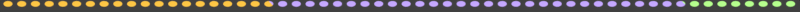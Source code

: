 # Source: rendernormal.scorebar-colour.blend  (saved by Blender 2.78.0; exported with 4.5.12 LTS)
import bpy
from mathutils import Matrix  # noqa: F401  (used for matrix-valued properties, if any)

bpy.ops.wm.read_factory_settings(use_empty=True)
scene = bpy.context.scene
scene.name = 'menu-back'

# ---- collections
col_collection_1 = bpy.data.collections.new('Collection 1'); scene.collection.children.link(col_collection_1)
col_collection_2 = bpy.data.collections.new('Collection 2'); scene.collection.children.link(col_collection_2)
col_collection_2.hide_render = True
col_collection_2.hide_viewport = True
col_collection_11 = bpy.data.collections.new('Collection 11'); scene.collection.children.link(col_collection_11)
col_collection_11.hide_render = True
col_collection_11.hide_viewport = True

# ---- materials (node trees are filled in below, after node groups)
mat_sliderborderpurple_ish_ani1_001 = bpy.data.materials.new('sliderborderpurple-ish-ani1.001')
mat_sliderborderpurple_ish_ani1_001.alpha_threshold = 0.0
mat_sliderborderpurple_ish_ani1_001.roughness = 0.5
mat_sliderborderpurple_ish_ani1_002 = bpy.data.materials.new('sliderborderpurple-ish-ani1.002')
mat_sliderborderpurple_ish_ani1_002.alpha_threshold = 0.0
mat_sliderborderpurple_ish_ani1_002.roughness = 0.5
mat_sliderborderpurple_ish = bpy.data.materials.new('sliderborderpurple-ish')

# ---- material node trees
mat_sliderborderpurple_ish_ani1_001.use_nodes = True; mat_sliderborderpurple_ish_ani1_001.node_tree.nodes.clear()
mat_sliderborderpurple_ish_ani1_002.use_nodes = True; mat_sliderborderpurple_ish_ani1_002.node_tree.nodes.clear()

# ---- world
world_world_010 = bpy.data.worlds.new('World.010'); scene.world = world_world_010
world_world_010.color = (0.05088, 0.05088, 0.05088)
world_world_010.use_sun_shadow = False
world_world_010.sun_shadow_jitter_overblur = 0.0
world_world_010.cycles.sampling_method = 'MANUAL'

# ---- cameras
cam_camera_041 = bpy.data.cameras.new('Camera.041')
cam_camera_041.type = 'ORTHO'
cam_camera_041.clip_end = 100.0
cam_camera_041.lens = 35.0
cam_camera_041.sensor_width = 32.0
cam_camera_041.sensor_height = 18.0
cam_camera_041.ortho_scale = 1.3
cam_camera_041.dof.focus_distance = 0.0

# ---- meshes
me_circle = bpy.data.meshes.new('Circle')
me_circle.from_pydata([(0.0, 1.0, 0.0), (-0.1951, 0.9808, 0.0), (-0.3827, 0.9239, 0.0), (-0.5556, 0.8315, 0.0), (-0.7071, 0.7071, 0.0), (-0.8315, 0.5556, 0.0), (-0.9239, 0.3827, 0.0), (-0.9808, 0.1951, 0.0), (-1.0, 7.55e-08, 0.0), (-0.9808, -0.1951, 0.0), (-0.9239, -0.3827, 0.0), (-0.8315, -0.5556, 0.0), (-0.7071, -0.7071, 0.0), (-0.5556, -0.8315, 0.0), (-0.3827, -0.9239, 0.0), (-0.1951, -0.9808, 0.0), (3.258e-07, -1.0, 0.0), (0.1951, -0.9808, 0.0), (0.3827, -0.9239, 0.0), (0.5556, -0.8315, 0.0), (0.7071, -0.7071, 0.0), (0.8315, -0.5556, 0.0), (0.9239, -0.3827, 0.0), (0.9808, -0.1951, 0.0), (1.0, 9.656e-07, 0.0), (0.9808, 0.1951, 0.0), (0.9239, 0.3827, 0.0), (0.8315, 0.5556, 0.0), (0.7071, 0.7071, 0.0), (0.5556, 0.8315, 0.0), (0.3827, 0.9239, 0.0), (0.1951, 0.9808, 0.0)], [], [(1, 2, 3, 4, 5, 6, 7, 8, 9, 10, 11, 12, 13, 14, 15, 16, 17, 18, 19, 20, 21, 22, 23, 24, 25, 26, 27, 28, 29, 30, 31, 0)])
me_circle.materials.append(mat_sliderborderpurple_ish_ani1_001)
me_circle.use_remesh_preserve_volume = False
me_circle.use_remesh_preserve_attributes = False
me_circle.use_mirror_vertex_groups = False
me_circle.update()
me_plane_005 = bpy.data.meshes.new('Plane.005')
me_plane_005.from_pydata([(0.6454, -0.0003645, 0.0), (0.627, -0.01043, 0.0), (0.6453, -0.001578, 0.0), (0.6449, -0.002773, 0.0), (0.6442, -0.003934, 0.0), (0.6433, -0.005042, 0.0), (0.6422, -0.006083, 0.0), (0.6408, -0.007039, 0.0), (0.6392, -0.007899, 0.0), (0.6375, -0.008649, 0.0), (0.6356, -0.009278, 0.0), (0.6335, -0.009776, 0.0), (0.6314, -0.01014, 0.0), (0.6292, -0.01036, 0.0), (0.627, 0.01043, 0.0), (0.6454, 0.0003645, 0.0), (0.6292, 0.01036, 0.0), (0.6314, 0.01014, 0.0), (0.6335, 0.009776, 0.0), (0.6356, 0.009278, 0.0), (0.6375, 0.008649, 0.0), (0.6392, 0.007899, 0.0), (0.6408, 0.007039, 0.0), (0.6422, 0.006083, 0.0), (0.6433, 0.005042, 0.0), (0.6442, 0.003934, 0.0), (0.6449, 0.002773, 0.0), (0.6453, 0.001578, 0.0), (-0.6454, -0.0003645, 0.0), (-0.627, -0.01043, 0.0), (-0.6453, -0.001578, 0.0), (-0.6449, -0.002773, 0.0), (-0.6442, -0.003934, 0.0), (-0.6433, -0.005042, 0.0), (-0.6422, -0.006083, 0.0), (-0.6408, -0.007039, 0.0), (-0.6392, -0.007899, 0.0), (-0.6375, -0.008649, 0.0), (-0.6356, -0.009278, 0.0), (-0.6335, -0.009776, 0.0), (-0.6314, -0.01014, 0.0), (-0.6292, -0.01036, 0.0), (-0.627, 0.01043, 0.0), (-0.6454, 0.0003645, 0.0), (-0.6292, 0.01036, 0.0), (-0.6314, 0.01014, 0.0), (-0.6335, 0.009776, 0.0), (-0.6356, 0.009278, 0.0), (-0.6375, 0.008649, 0.0), (-0.6392, 0.007899, 0.0), (-0.6408, 0.007039, 0.0), (-0.6422, 0.006083, 0.0), (-0.6433, 0.005042, 0.0), (-0.6442, 0.003934, 0.0), (-0.6449, 0.002773, 0.0), (-0.6453, 0.001578, 0.0), (-0.02183, 0.01043, 0.0), (-0.02183, -0.01043, 0.0)], [], [(57, 56, 14, 16, 17, 18, 19, 20, 21, 22, 23, 24, 25, 26, 27, 15, 0, 2, 3, 4, 5, 6, 7, 8, 9, 10, 11, 12, 13, 1), (57, 29, 41, 40, 39, 38, 37, 36, 35, 34, 33, 32, 31, 30, 28, 43, 55, 54, 53, 52, 51, 50, 49, 48, 47, 46, 45, 44, 42, 56)])
me_plane_005.materials.append(mat_sliderborderpurple_ish_ani1_002)
me_plane_005.use_remesh_preserve_volume = False
me_plane_005.use_remesh_preserve_attributes = False
me_plane_005.use_mirror_vertex_groups = False
me_plane_005.update()
me_plane = bpy.data.meshes.new('Plane')
me_plane.from_pydata([(-0.1742, 0.1164, 0.0), (-0.1481, 0.1481, 0.0), (-0.1164, 0.1742, 0.0), (-0.08017, 0.1935, 0.0), (-0.04087, 0.2055, 0.0), (0.0, 0.2095, 0.0), (-0.1935, 0.08017, 0.0), (-0.2055, 0.04087, 0.0), (-0.2095, 1.582e-08, 0.0), (-0.2055, -0.04087, 0.0), (-0.1935, -0.08017, 0.0), (-0.1742, -0.1164, 0.0), (-0.1481, -0.1481, 0.0), (-0.1164, -0.1742, 0.0), (-0.08017, -0.1935, 0.0), (-0.04087, -0.2055, 0.0), (6.826e-08, -0.2095, 0.0), (0.04087, -0.2055, 0.0), (0.08017, -0.1935, 0.0), (0.1164, -0.1742, 0.0), (0.1481, -0.1481, 0.0), (0.1742, -0.1164, 0.0), (0.1935, -0.08017, 0.0), (0.2055, -0.04087, 0.0), (0.2095, 2.023e-07, 0.0), (0.2055, 0.04087, 0.0), (0.1935, 0.08017, 0.0), (0.1742, 0.1164, 0.0), (0.1481, 0.1481, 0.0), (0.1164, 0.1742, 0.0), (0.08017, 0.1935, 0.0), (0.04087, 0.2055, 0.0)], [], [(7, 8, 9, 10, 11, 12, 13, 14, 15, 16, 17, 18, 19, 20, 21, 22, 23, 24, 25, 26, 27, 28, 29, 30, 31, 5, 4, 3, 2, 1, 0, 6)])
me_plane.materials.append(mat_sliderborderpurple_ish)
me_plane.use_remesh_preserve_volume = False
me_plane.use_remesh_preserve_attributes = False
me_plane.use_mirror_vertex_groups = False
me_plane.update()

# ---- objects
ob_empty = bpy.data.objects.new('Empty', None)
ob_aniempty = bpy.data.objects.new('AniEmpty', None)
ob_circle = bpy.data.objects.new('Circle', me_circle)
ob_cam_hitcircle_010 = bpy.data.objects.new('cam-hitcircle.010', cam_camera_041)
ob_plane = bpy.data.objects.new('Plane', me_plane_005)
ob_arrow = bpy.data.objects.new('arrow', me_plane)
_N = mat_sliderborderpurple_ish_ani1_001.node_tree.nodes; _L = mat_sliderborderpurple_ish_ani1_001.node_tree.links
n0 = _N.new('ShaderNodeTexCoord'); n0.name = 'Texture Coordinate'; n0.location = (-282, 545)
n0.object = ob_aniempty
n1 = _N.new('ShaderNodeTexCoord'); n1.name = 'Texture Coordinate.001'; n1.location = (-295, 261)
n1.object = ob_empty
n2 = _N.new('ShaderNodeMath'); n2.name = 'Math.001'; n2.location = (-126, 158)
n2.hide = True
n2.operation = 'MULTIPLY'
n2.inputs[1].default_value = 0.344
n3 = _N.new('ShaderNodeValToRGB'); n3.name = 'ColorRamp.001'; n3.location = (-16, 157)
n3.label = 'Normalize'
n3.hide = True
n3.color_ramp.interpolation = 'EASE'
while len(n3.color_ramp.elements) > 1: n3.color_ramp.elements.remove(n3.color_ramp.elements[-1])
n3.color_ramp.elements[0].position = 0.0; n3.color_ramp.elements[0].color = (0.0, 0.0, 0.0, 1.0)
_e = n3.color_ramp.elements.new(1.0); _e.color = (1.0, 1.0, 1.0, 1.0)
n4 = _N.new('ShaderNodeValToRGB'); n4.name = 'ColorRamp'; n4.location = (92, 292)
n4.color_ramp.interpolation = 'CONSTANT'
while len(n4.color_ramp.elements) > 1: n4.color_ramp.elements.remove(n4.color_ramp.elements[-1])
n4.color_ramp.elements[0].position = 0.0; n4.color_ramp.elements[0].color = (1.0, 0.5647, 0.05951, 1.0)
_e = n4.color_ramp.elements.new(0.2841); _e.color = (0.5583, 0.3916, 1.0, 1.0)
_e = n4.color_ramp.elements.new(0.9455); _e.color = (0.4678, 1.0, 0.2705, 1.0)
n5 = _N.new('ShaderNodeRGB'); n5.name = 'RGB'; n5.location = (186, 71)
n5.outputs[0].default_value = (1.0, 1.0, 1.0, 1.0)
n6 = _N.new('ShaderNodeMath'); n6.name = 'Math'; n6.location = (-34, 504)
n6.operation = 'SINE'
n6.use_clamp = True
n6.inputs[1].default_value = 0.0
n7 = _N.new('ShaderNodeMix'); n7.name = 'Mix'; n7.location = (437, 252)
n7.data_type = 'RGBA'
n8 = _N.new('ShaderNodeEmission'); n8.name = 'Emission'; n8.location = (684, 266)
n9 = _N.new('ShaderNodeOutputMaterial'); n9.name = 'Material Output'; n9.location = (971, 276)
n10 = _N.new('NodeReroute'); n10.name = 'Reroute'; n10.location = (386, 462)
n10.width = 16
n10.socket_idname = 'NodeSocketFloat'
_L.new(n0.outputs[3], n6.inputs[0])
_L.new(n1.outputs[3], n2.inputs[0])
_L.new(n2.outputs[0], n3.inputs[0])
_L.new(n3.outputs[0], n4.inputs[0])
_L.new(n8.outputs[0], n9.inputs[0])
_L.new(n7.outputs[2], n8.inputs[0])
_L.new(n4.outputs[0], n7.inputs[6])
_L.new(n5.outputs[0], n7.inputs[7])
_L.new(n10.outputs[0], n7.inputs[0])
_L.new(n6.outputs[0], n10.inputs[0])
n9.is_active_output = True
_N = mat_sliderborderpurple_ish_ani1_002.node_tree.nodes; _L = mat_sliderborderpurple_ish_ani1_002.node_tree.links
n0 = _N.new('ShaderNodeTexCoord'); n0.name = 'Texture Coordinate'; n0.location = (-282, 545)
n0.object = ob_aniempty
n1 = _N.new('ShaderNodeTexCoord'); n1.name = 'Texture Coordinate.001'; n1.location = (-295, 261)
n1.object = ob_empty
n2 = _N.new('ShaderNodeMath'); n2.name = 'Math.001'; n2.location = (-126, 158)
n2.hide = True
n2.operation = 'MULTIPLY'
n2.inputs[1].default_value = 0.344
n3 = _N.new('ShaderNodeValToRGB'); n3.name = 'ColorRamp.001'; n3.location = (-16, 157)
n3.label = 'Normalize'
n3.hide = True
n3.color_ramp.interpolation = 'EASE'
while len(n3.color_ramp.elements) > 1: n3.color_ramp.elements.remove(n3.color_ramp.elements[-1])
n3.color_ramp.elements[0].position = 0.0; n3.color_ramp.elements[0].color = (0.0, 0.0, 0.0, 1.0)
_e = n3.color_ramp.elements.new(1.0); _e.color = (1.0, 1.0, 1.0, 1.0)
n4 = _N.new('ShaderNodeValToRGB'); n4.name = 'ColorRamp'; n4.location = (92, 292)
n4.color_ramp.interpolation = 'CONSTANT'
while len(n4.color_ramp.elements) > 1: n4.color_ramp.elements.remove(n4.color_ramp.elements[-1])
n4.color_ramp.elements[0].position = 0.0; n4.color_ramp.elements[0].color = (1.0, 0.5647, 0.05951, 1.0)
_e = n4.color_ramp.elements.new(0.0); _e.color = (0.5583, 0.3916, 1.0, 1.0)
_e = n4.color_ramp.elements.new(1.0); _e.color = (0.4678, 1.0, 0.2705, 1.0)
n5 = _N.new('ShaderNodeRGB'); n5.name = 'RGB'; n5.location = (186, 71)
n5.outputs[0].default_value = (1.0, 1.0, 1.0, 1.0)
n6 = _N.new('ShaderNodeMath'); n6.name = 'Math'; n6.location = (-34, 504)
n6.operation = 'SINE'
n6.inputs[1].default_value = 0.0
n7 = _N.new('ShaderNodeInvert'); n7.name = 'Invert'; n7.location = (224, 476)
n8 = _N.new('ShaderNodeMix'); n8.name = 'Mix'; n8.location = (490, 246)
n8.data_type = 'RGBA'
n9 = _N.new('ShaderNodeOutputMaterial'); n9.name = 'Material Output'; n9.location = (975, 338)
n10 = _N.new('ShaderNodeEmission'); n10.name = 'Emission'; n10.location = (741, 320)
_L.new(n0.outputs[3], n6.inputs[0])
_L.new(n1.outputs[3], n2.inputs[0])
_L.new(n2.outputs[0], n3.inputs[0])
_L.new(n3.outputs[0], n4.inputs[0])
_L.new(n10.outputs[0], n9.inputs[0])
_L.new(n6.outputs[0], n7.inputs[1])
_L.new(n8.outputs[2], n10.inputs[0])
_L.new(n5.outputs[0], n8.inputs[7])
_L.new(n4.outputs[0], n8.inputs[6])
_L.new(n7.outputs[0], n8.inputs[0])
n9.is_active_output = True

# ---- transforms, parenting, visibility, modifiers, constraints
ob_empty.location = (-0.6686, 0.0003693, -0.01015)
ob_empty.scale = (0.1506, 0.1506, 0.1506)
ob_empty.empty_image_offset = (0.0, 0.0)
ob_empty.lineart.crease_threshold = 0.0
ob_aniempty.location = (1.268, 0.0003693, -0.01015)
ob_aniempty.scale = (0.2657, 0.2657, 0.2657)
ob_aniempty.empty_image_offset = (0.0, 0.0)
ob_aniempty.lineart.crease_threshold = 0.0
ob_circle.location = (-0.637, 0.003432, -0.01015)
ob_circle.scale = (0.007244, 0.004526, 0.007244)
ob_circle.lineart.crease_threshold = 0.0
_m = ob_circle.modifiers.new('Array', 'ARRAY')
_m.count = 58
_m.constant_offset_displace = (0.0, 0.0, 0.0)
_m.relative_offset_displace = (1.54, 0.0, 0.0)
ob_cam_hitcircle_010.location = (0.0, 0.0, 5.0)
ob_cam_hitcircle_010.lock_rotations_4d = False
ob_cam_hitcircle_010.empty_display_type = 'ARROWS'
ob_cam_hitcircle_010.color = (0.0, 0.0, 0.0, 0.0)
ob_cam_hitcircle_010.display_type = 'WIRE'
ob_cam_hitcircle_010.lineart.crease_threshold = 0.0
ob_plane.location = (-0.001526, 0.0003693, -0.01015)
ob_plane.scale = (1.0, 0.3168, 1.0)
ob_plane.lineart.crease_threshold = 0.0
ob_arrow.location = (-0.5977, -0.0005407, 0.0)
ob_arrow.scale = (0.09997, 0.09997, 0.09997)
ob_arrow.lineart.crease_threshold = 0.0

# ---- collection membership
col_collection_1.objects.link(ob_empty)
col_collection_1.objects.link(ob_aniempty)
col_collection_1.objects.link(ob_circle)
col_collection_1.objects.link(ob_cam_hitcircle_010)
col_collection_2.objects.link(ob_plane)
col_collection_11.objects.link(ob_arrow)
def _layer_coll(name, lc=None):
    lc = lc or bpy.context.view_layer.layer_collection
    for c in lc.children:
        if c.name == name: return c
        r = _layer_coll(name, c)
        if r: return r
_layer_coll('Collection 2').indirect_only = True
_layer_coll('Collection 11').indirect_only = True

# ---- scene / render settings (as saved in the file)
scene.camera = ob_cam_hitcircle_010
scene.frame_start = 0; scene.frame_end = 35; scene.frame_set(14)
scene.render.engine = 'CYCLES'
scene.render.image_settings.compression = 70
scene.render.resolution_x = 1340
scene.render.resolution_y = 20
scene.render.fps = 30
scene.render.dither_intensity = 0.0
scene.render.film_transparent = True
scene.cycles.use_denoising = False
scene.cycles.samples = 9
scene.cycles.sampling_pattern = 'TABULATED_SOBOL'
scene.cycles.light_sampling_threshold = 0.0
scene.cycles.use_adaptive_sampling = False
scene.cycles.use_light_tree = False
scene.cycles.blur_glossy = 0.0
scene.cycles.max_bounces = 6
scene.cycles.diffuse_bounces = 6
scene.cycles.glossy_bounces = 6
scene.cycles.transmission_bounces = 6
scene.cycles.volume_bounces = 6
scene.cycles.transparent_max_bounces = 6
scene.cycles.sample_clamp_indirect = 0.0
scene.view_settings.view_transform = 'Standard'
bpy.context.view_layer.update()
